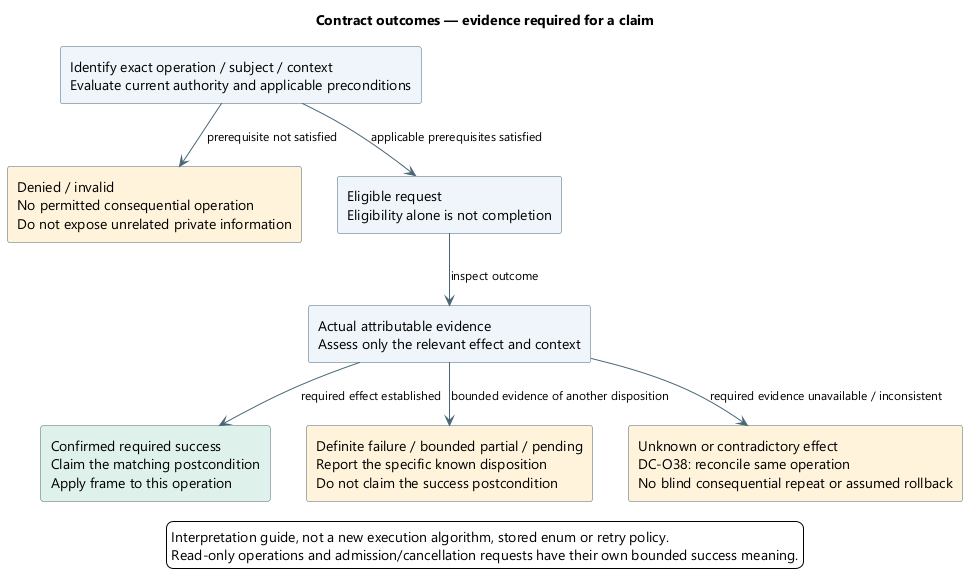

The diagram above was rendered by PlantUML. Its source (embedded in the PNG):
@startuml
skinparam backgroundColor white
skinparam defaultFontName Segoe UI
skinparam defaultFontSize 14
skinparam shadowing false
skinparam ArrowColor #486777
skinparam ArrowFontSize 12
skinparam rectangleBackgroundColor #EEF5FA
skinparam rectangleBorderColor #486777
skinparam noteBackgroundColor #FFF3DA
skinparam noteBorderColor #B59865
skinparam nodesep 35
skinparam ranksep 45
title Contract outcomes — evidence required for a claim
top to bottom direction
rectangle "Identify exact operation / subject / context\nEvaluate current authority and applicable preconditions" as request
rectangle "Denied / invalid\nNo permitted consequential operation\nDo not expose unrelated private information" as deny #FFF3DA
rectangle "Eligible request\nEligibility alone is not completion" as eligible
rectangle "Actual attributable evidence\nAssess only the relevant effect and context" as evidence
rectangle "Confirmed required success\nClaim the matching postcondition\nApply frame to this operation" as success #DFF1EA
rectangle "Definite failure / bounded partial / pending\nReport the specific known disposition\nDo not claim the success postcondition" as other #FFF3DA
rectangle "Unknown or contradictory effect\nDC-O38: reconcile same operation\nNo blind consequential repeat or assumed rollback" as unknown #FFF3DA
request --> deny : prerequisite not satisfied
request --> eligible : applicable prerequisites satisfied
eligible --> evidence : inspect outcome
evidence --> success : required effect established
evidence --> other : bounded evidence of another disposition
evidence --> unknown : required evidence unavailable / inconsistent
legend bottom
Interpretation guide, not a new execution algorithm, stored enum or retry policy.
Read-only operations and admission/cancellation requests have their own bounded success meaning.
endlegend

@enduml